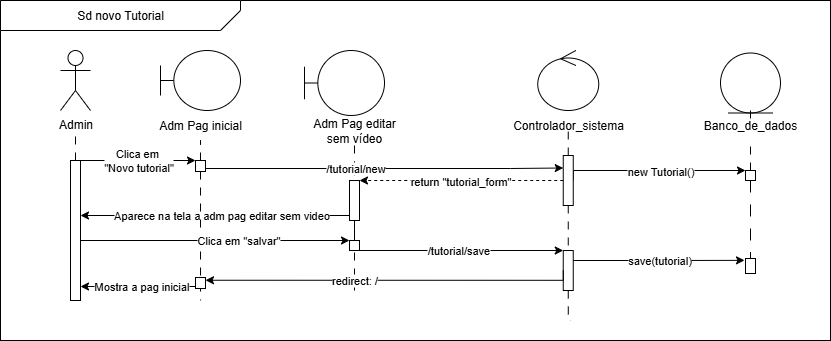

The diagram above was exported from draw.io. Its source (the exported page's mxGraphModel, read from the mxfile embedded in the PNG):
<mxGraphModel dx="1456" dy="576" grid="1" gridSize="10" guides="1" tooltips="1" connect="1" arrows="1" fold="1" page="1" pageScale="1" pageWidth="827" pageHeight="1169" math="0" shadow="0">
  <root>
    <mxCell id="0" />
    <mxCell id="1" parent="0" />
    <mxCell id="ueDurYDFPwys_lPn447s-1" value="" style="rounded=0;whiteSpace=wrap;html=1;flipH=0;" parent="1" vertex="1">
      <mxGeometry x="110" width="830" height="340" as="geometry" />
    </mxCell>
    <mxCell id="AQIgml2RCWukmDaKc8hR-5" value="" style="edgeStyle=orthogonalEdgeStyle;rounded=0;orthogonalLoop=1;jettySize=auto;html=1;dashed=1;dashPattern=8 8;endArrow=none;startFill=0;" parent="1" source="CSFp8VOE0TgeVbHITCIb-9" target="ueDurYDFPwys_lPn447s-33" edge="1">
      <mxGeometry relative="1" as="geometry">
        <Array as="points" />
        <mxPoint x="464" y="145" as="sourcePoint" />
        <mxPoint x="464" y="290" as="targetPoint" />
      </mxGeometry>
    </mxCell>
    <mxCell id="ueDurYDFPwys_lPn447s-2" value="Admin" style="shape=umlActor;verticalLabelPosition=bottom;verticalAlign=top;html=1;outlineConnect=0;" parent="1" vertex="1">
      <mxGeometry x="170" y="50" width="30" height="60" as="geometry" />
    </mxCell>
    <mxCell id="ueDurYDFPwys_lPn447s-3" style="edgeStyle=orthogonalEdgeStyle;rounded=0;orthogonalLoop=1;jettySize=auto;html=1;exitX=0.5;exitY=0;exitDx=0;exitDy=0;endArrow=none;startFill=0;dashed=1;dashPattern=8 8;" parent="1" source="ueDurYDFPwys_lPn447s-6" edge="1">
      <mxGeometry relative="1" as="geometry">
        <mxPoint x="185" y="129" as="targetPoint" />
      </mxGeometry>
    </mxCell>
    <mxCell id="ueDurYDFPwys_lPn447s-41" value="Clica em&amp;nbsp;&lt;div&gt;&quot;Novo tutorial&quot;&lt;/div&gt;" style="edgeStyle=orthogonalEdgeStyle;rounded=0;orthogonalLoop=1;jettySize=auto;html=1;exitX=1;exitY=0;exitDx=0;exitDy=0;entryX=0;entryY=0;entryDx=0;entryDy=0;" parent="1" source="ueDurYDFPwys_lPn447s-6" target="ueDurYDFPwys_lPn447s-12" edge="1">
      <mxGeometry x="0.0087" relative="1" as="geometry">
        <Array as="points">
          <mxPoint x="250" y="160" />
          <mxPoint x="250" y="160" />
        </Array>
        <mxPoint as="offset" />
      </mxGeometry>
    </mxCell>
    <mxCell id="ueDurYDFPwys_lPn447s-6" value="" style="rounded=0;whiteSpace=wrap;html=1;" parent="1" vertex="1">
      <mxGeometry x="180" y="160" width="10" height="140" as="geometry" />
    </mxCell>
    <mxCell id="ueDurYDFPwys_lPn447s-7" value="Sd novo Tutorial" style="shape=card;whiteSpace=wrap;html=1;rotation=0;size=20;direction=south;flipH=0;flipV=1;" parent="1" vertex="1">
      <mxGeometry x="110" width="240" height="30" as="geometry" />
    </mxCell>
    <mxCell id="ueDurYDFPwys_lPn447s-8" value="" style="shape=umlBoundary;whiteSpace=wrap;html=1;" parent="1" vertex="1">
      <mxGeometry x="270" y="50" width="80" height="60" as="geometry" />
    </mxCell>
    <mxCell id="ueDurYDFPwys_lPn447s-9" value="Adm Pag inicial" style="text;html=1;align=center;verticalAlign=middle;whiteSpace=wrap;rounded=0;" parent="1" vertex="1">
      <mxGeometry x="260" y="110" width="100" height="30" as="geometry" />
    </mxCell>
    <mxCell id="ueDurYDFPwys_lPn447s-10" style="edgeStyle=orthogonalEdgeStyle;rounded=0;orthogonalLoop=1;jettySize=auto;html=1;exitX=0.5;exitY=0;exitDx=0;exitDy=0;entryX=0.5;entryY=1;entryDx=0;entryDy=0;endArrow=none;startFill=0;dashed=1;dashPattern=8 8;" parent="1" source="ueDurYDFPwys_lPn447s-12" target="ueDurYDFPwys_lPn447s-9" edge="1">
      <mxGeometry relative="1" as="geometry" />
    </mxCell>
    <mxCell id="CSFp8VOE0TgeVbHITCIb-11" value="&lt;pre style=&quot;font-family: &amp;quot;JetBrains Mono&amp;quot;, monospace;&quot;&gt;&lt;br&gt;&lt;/pre&gt;" style="edgeStyle=orthogonalEdgeStyle;rounded=0;orthogonalLoop=1;jettySize=auto;html=1;exitX=0.75;exitY=1;exitDx=0;exitDy=0;entryX=0;entryY=0.25;entryDx=0;entryDy=0;" parent="1" source="ueDurYDFPwys_lPn447s-12" target="ueDurYDFPwys_lPn447s-21" edge="1">
      <mxGeometry x="0.0295" y="8" relative="1" as="geometry">
        <Array as="points">
          <mxPoint x="313" y="168" />
          <mxPoint x="620" y="168" />
        </Array>
        <mxPoint as="offset" />
      </mxGeometry>
    </mxCell>
    <mxCell id="t4bYFs2slvGqQMu9t-gw-1" value="/tutorial/new" style="edgeLabel;html=1;align=center;verticalAlign=middle;resizable=0;points=[];" parent="CSFp8VOE0TgeVbHITCIb-11" vertex="1" connectable="0">
      <mxGeometry x="-0.1163" y="1" relative="1" as="geometry">
        <mxPoint x="-6" as="offset" />
      </mxGeometry>
    </mxCell>
    <mxCell id="ueDurYDFPwys_lPn447s-12" value="" style="rounded=0;whiteSpace=wrap;html=1;" parent="1" vertex="1">
      <mxGeometry x="305" y="160" width="10" height="11" as="geometry" />
    </mxCell>
    <mxCell id="ueDurYDFPwys_lPn447s-13" value="" style="ellipse;shape=umlControl;whiteSpace=wrap;html=1;" parent="1" vertex="1">
      <mxGeometry x="647.25" y="50" width="61" height="60" as="geometry" />
    </mxCell>
    <mxCell id="ueDurYDFPwys_lPn447s-14" value="Controlador_sistema" style="text;html=1;align=center;verticalAlign=middle;whiteSpace=wrap;rounded=0;" parent="1" vertex="1">
      <mxGeometry x="620" y="110" width="115.5" height="30" as="geometry" />
    </mxCell>
    <mxCell id="ueDurYDFPwys_lPn447s-15" style="edgeStyle=orthogonalEdgeStyle;rounded=0;orthogonalLoop=1;jettySize=auto;html=1;exitX=0.5;exitY=0;exitDx=0;exitDy=0;entryX=0.5;entryY=1;entryDx=0;entryDy=0;endArrow=none;startFill=0;dashed=1;dashPattern=8 8;" parent="1" source="ueDurYDFPwys_lPn447s-21" edge="1">
      <mxGeometry relative="1" as="geometry">
        <mxPoint x="677.75" y="125.5" as="targetPoint" />
      </mxGeometry>
    </mxCell>
    <mxCell id="ueDurYDFPwys_lPn447s-20" style="edgeStyle=orthogonalEdgeStyle;rounded=0;orthogonalLoop=1;jettySize=auto;html=1;exitX=0.5;exitY=1;exitDx=0;exitDy=0;entryX=0.5;entryY=0;entryDx=0;entryDy=0;endArrow=none;endFill=0;dashed=1;dashPattern=8 8;" parent="1" source="ueDurYDFPwys_lPn447s-21" target="ueDurYDFPwys_lPn447s-39" edge="1">
      <mxGeometry relative="1" as="geometry" />
    </mxCell>
    <mxCell id="ueDurYDFPwys_lPn447s-44" value="" style="edgeStyle=orthogonalEdgeStyle;rounded=0;orthogonalLoop=1;jettySize=auto;html=1;entryX=0;entryY=0;entryDx=0;entryDy=0;exitX=1;exitY=0.5;exitDx=0;exitDy=0;" parent="1" source="ueDurYDFPwys_lPn447s-21" target="ueDurYDFPwys_lPn447s-27" edge="1">
      <mxGeometry relative="1" as="geometry">
        <Array as="points">
          <mxPoint x="683" y="170" />
        </Array>
        <mxPoint x="690" y="180" as="sourcePoint" />
      </mxGeometry>
    </mxCell>
    <mxCell id="AQIgml2RCWukmDaKc8hR-1" value="new Tutorial()" style="edgeLabel;html=1;align=center;verticalAlign=middle;resizable=0;points=[];" parent="ueDurYDFPwys_lPn447s-44" vertex="1" connectable="0">
      <mxGeometry x="-0.1757" y="3" relative="1" as="geometry">
        <mxPoint x="22" y="3" as="offset" />
      </mxGeometry>
    </mxCell>
    <mxCell id="ueDurYDFPwys_lPn447s-46" style="edgeStyle=orthogonalEdgeStyle;rounded=0;orthogonalLoop=1;jettySize=auto;html=1;exitX=0;exitY=0.5;exitDx=0;exitDy=0;entryX=1;entryY=0;entryDx=0;entryDy=0;dashed=1;" parent="1" source="ueDurYDFPwys_lPn447s-21" target="ueDurYDFPwys_lPn447s-33" edge="1">
      <mxGeometry relative="1" as="geometry">
        <Array as="points">
          <mxPoint x="544" y="180" />
          <mxPoint x="544" y="180" />
        </Array>
      </mxGeometry>
    </mxCell>
    <mxCell id="ueDurYDFPwys_lPn447s-47" value="return &quot;tutorial_form&quot;" style="edgeLabel;html=1;align=center;verticalAlign=middle;resizable=0;points=[];" parent="ueDurYDFPwys_lPn447s-46" connectable="0" vertex="1">
      <mxGeometry x="-0.0628" y="-1" relative="1" as="geometry">
        <mxPoint x="-8" y="1" as="offset" />
      </mxGeometry>
    </mxCell>
    <mxCell id="ueDurYDFPwys_lPn447s-21" value="" style="rounded=0;whiteSpace=wrap;html=1;" parent="1" vertex="1">
      <mxGeometry x="672.75" y="155" width="10" height="50" as="geometry" />
    </mxCell>
    <mxCell id="ueDurYDFPwys_lPn447s-22" value="&lt;div&gt;&lt;br&gt;&lt;/div&gt;&lt;div&gt;&lt;br&gt;&lt;/div&gt;" style="ellipse;shape=umlEntity;whiteSpace=wrap;html=1;" parent="1" vertex="1">
      <mxGeometry x="830" y="52.5" width="60" height="60" as="geometry" />
    </mxCell>
    <mxCell id="ueDurYDFPwys_lPn447s-24" style="edgeStyle=orthogonalEdgeStyle;rounded=0;orthogonalLoop=1;jettySize=auto;html=1;exitX=0.5;exitY=0;exitDx=0;exitDy=0;entryX=0.5;entryY=1;entryDx=0;entryDy=0;endArrow=none;startFill=0;dashed=1;dashPattern=8 8;" parent="1" source="ueDurYDFPwys_lPn447s-23" edge="1">
      <mxGeometry relative="1" as="geometry">
        <mxPoint x="860" y="125.5" as="targetPoint" />
      </mxGeometry>
    </mxCell>
    <mxCell id="ueDurYDFPwys_lPn447s-59" style="edgeStyle=orthogonalEdgeStyle;rounded=0;orthogonalLoop=1;jettySize=auto;html=1;endArrow=none;startFill=0;dashed=1;dashPattern=12 12;" parent="1" source="ueDurYDFPwys_lPn447s-27" target="ueDurYDFPwys_lPn447s-58" edge="1">
      <mxGeometry relative="1" as="geometry" />
    </mxCell>
    <mxCell id="ueDurYDFPwys_lPn447s-27" value="" style="rounded=0;whiteSpace=wrap;html=1;" parent="1" vertex="1">
      <mxGeometry x="855" y="170" width="10" height="10" as="geometry" />
    </mxCell>
    <mxCell id="ueDurYDFPwys_lPn447s-39" value="" style="rounded=0;whiteSpace=wrap;html=1;" parent="1" vertex="1">
      <mxGeometry x="672.75" y="250" width="10" height="40" as="geometry" />
    </mxCell>
    <mxCell id="ueDurYDFPwys_lPn447s-48" style="edgeStyle=orthogonalEdgeStyle;rounded=0;orthogonalLoop=1;jettySize=auto;html=1;exitX=0;exitY=1;exitDx=0;exitDy=0;" parent="1" source="ueDurYDFPwys_lPn447s-33" edge="1">
      <mxGeometry relative="1" as="geometry">
        <Array as="points">
          <mxPoint x="459" y="215" />
        </Array>
        <mxPoint x="190" y="215" as="targetPoint" />
      </mxGeometry>
    </mxCell>
    <mxCell id="ueDurYDFPwys_lPn447s-49" value="Aparece na tela a adm pag editar sem video" style="edgeLabel;html=1;align=center;verticalAlign=middle;resizable=0;points=[];" parent="ueDurYDFPwys_lPn447s-48" connectable="0" vertex="1">
      <mxGeometry x="0.0986" y="-1" relative="1" as="geometry">
        <mxPoint x="17" as="offset" />
      </mxGeometry>
    </mxCell>
    <mxCell id="CSFp8VOE0TgeVbHITCIb-3" value="/tutorial/save" style="edgeStyle=orthogonalEdgeStyle;rounded=0;orthogonalLoop=1;jettySize=auto;html=1;exitX=1;exitY=0.25;exitDx=0;exitDy=0;entryX=0;entryY=0;entryDx=0;entryDy=0;" parent="1" source="ueDurYDFPwys_lPn447s-52" target="ueDurYDFPwys_lPn447s-39" edge="1">
      <mxGeometry x="-0.0011" relative="1" as="geometry">
        <Array as="points">
          <mxPoint x="469" y="250" />
        </Array>
        <mxPoint as="offset" />
      </mxGeometry>
    </mxCell>
    <mxCell id="ueDurYDFPwys_lPn447s-58" value="" style="rounded=0;whiteSpace=wrap;html=1;" parent="1" vertex="1">
      <mxGeometry x="855" y="258" width="10" height="15" as="geometry" />
    </mxCell>
    <mxCell id="CSFp8VOE0TgeVbHITCIb-8" value="" style="shape=umlBoundary;whiteSpace=wrap;html=1;" parent="1" vertex="1">
      <mxGeometry x="414" y="50" width="80" height="65" as="geometry" />
    </mxCell>
    <mxCell id="CSFp8VOE0TgeVbHITCIb-17" value="" style="edgeStyle=orthogonalEdgeStyle;rounded=0;orthogonalLoop=1;jettySize=auto;html=1;dashed=1;dashPattern=8 8;endArrow=none;startFill=0;" parent="1" source="ueDurYDFPwys_lPn447s-52" edge="1">
      <mxGeometry relative="1" as="geometry">
        <Array as="points">
          <mxPoint x="464" y="230" />
          <mxPoint x="464" y="230" />
        </Array>
        <mxPoint x="464" y="290" as="targetPoint" />
      </mxGeometry>
    </mxCell>
    <mxCell id="CSFp8VOE0TgeVbHITCIb-9" value="Adm Pag editar&lt;div&gt;sem vídeo&lt;/div&gt;" style="text;html=1;align=center;verticalAlign=middle;whiteSpace=wrap;rounded=0;" parent="1" vertex="1">
      <mxGeometry x="414" y="115" width="100" height="30" as="geometry" />
    </mxCell>
    <mxCell id="CSFp8VOE0TgeVbHITCIb-10" value="" style="edgeStyle=orthogonalEdgeStyle;rounded=0;orthogonalLoop=1;jettySize=auto;html=1;exitX=0.5;exitY=0;exitDx=0;exitDy=0;entryX=0.5;entryY=1;entryDx=0;entryDy=0;endArrow=none;startFill=0;dashed=1;dashPattern=8 8;" parent="1" source="ueDurYDFPwys_lPn447s-27" target="ueDurYDFPwys_lPn447s-23" edge="1">
      <mxGeometry relative="1" as="geometry">
        <mxPoint x="860" y="125.5" as="targetPoint" />
        <mxPoint x="860" y="155" as="sourcePoint" />
      </mxGeometry>
    </mxCell>
    <mxCell id="ueDurYDFPwys_lPn447s-23" value="Banco_de_dados" style="text;html=1;align=center;verticalAlign=middle;whiteSpace=wrap;rounded=0;" parent="1" vertex="1">
      <mxGeometry x="810" y="110" width="100" height="30" as="geometry" />
    </mxCell>
    <mxCell id="CSFp8VOE0TgeVbHITCIb-20" style="edgeStyle=orthogonalEdgeStyle;rounded=0;orthogonalLoop=1;jettySize=auto;html=1;exitX=0;exitY=0.5;exitDx=0;exitDy=0;entryX=1;entryY=0.25;entryDx=0;entryDy=0;" parent="1" source="ueDurYDFPwys_lPn447s-39" target="AQIgml2RCWukmDaKc8hR-6" edge="1">
      <mxGeometry relative="1" as="geometry">
        <Array as="points">
          <mxPoint x="673" y="280" />
        </Array>
      </mxGeometry>
    </mxCell>
    <mxCell id="CSFp8VOE0TgeVbHITCIb-22" value="redirect: /" style="edgeLabel;html=1;align=center;verticalAlign=middle;resizable=0;points=[];" parent="CSFp8VOE0TgeVbHITCIb-20" connectable="0" vertex="1">
      <mxGeometry x="0.5059" relative="1" as="geometry">
        <mxPoint x="58" as="offset" />
      </mxGeometry>
    </mxCell>
    <mxCell id="CSFp8VOE0TgeVbHITCIb-43" style="edgeStyle=orthogonalEdgeStyle;rounded=0;orthogonalLoop=1;jettySize=auto;html=1;exitX=0.5;exitY=1;exitDx=0;exitDy=0;endArrow=none;startFill=0;dashed=1;dashPattern=8 8;" parent="1" source="ueDurYDFPwys_lPn447s-39" edge="1">
      <mxGeometry relative="1" as="geometry">
        <mxPoint x="680" y="320" as="targetPoint" />
        <Array as="points">
          <mxPoint x="678" y="320" />
        </Array>
      </mxGeometry>
    </mxCell>
    <mxCell id="CSFp8VOE0TgeVbHITCIb-50" value="save(tutorial)" style="rounded=0;orthogonalLoop=1;jettySize=auto;html=1;exitX=1;exitY=0.25;exitDx=0;exitDy=0;entryX=-0.1;entryY=0.124;entryDx=0;entryDy=0;entryPerimeter=0;edgeStyle=orthogonalEdgeStyle;" parent="1" source="ueDurYDFPwys_lPn447s-39" target="ueDurYDFPwys_lPn447s-58" edge="1">
      <mxGeometry relative="1" as="geometry" />
    </mxCell>
    <mxCell id="ueDurYDFPwys_lPn447s-33" value="" style="rounded=0;whiteSpace=wrap;html=1;" parent="1" vertex="1">
      <mxGeometry x="459" y="180" width="10" height="40" as="geometry" />
    </mxCell>
    <mxCell id="AQIgml2RCWukmDaKc8hR-7" value="" style="rounded=0;orthogonalLoop=1;jettySize=auto;html=1;entryX=0.241;entryY=0.882;entryDx=0;entryDy=0;entryPerimeter=0;endArrow=none;startFill=0;dashed=1;dashPattern=8 8;" parent="1" source="ueDurYDFPwys_lPn447s-12" target="ueDurYDFPwys_lPn447s-1" edge="1">
      <mxGeometry relative="1" as="geometry">
        <mxPoint x="310" y="171" as="sourcePoint" />
        <mxPoint x="310" y="419" as="targetPoint" />
      </mxGeometry>
    </mxCell>
    <mxCell id="AQIgml2RCWukmDaKc8hR-8" style="rounded=0;orthogonalLoop=1;jettySize=auto;html=1;exitX=0;exitY=1;exitDx=0;exitDy=0;" parent="1" edge="1">
      <mxGeometry relative="1" as="geometry">
        <mxPoint x="190" y="286" as="targetPoint" />
        <mxPoint x="305" y="286" as="sourcePoint" />
      </mxGeometry>
    </mxCell>
    <mxCell id="AQIgml2RCWukmDaKc8hR-9" value="Mostra a pag inicial" style="edgeLabel;html=1;align=center;verticalAlign=middle;resizable=0;points=[];" parent="AQIgml2RCWukmDaKc8hR-8" vertex="1" connectable="0">
      <mxGeometry x="0.4852" y="2" relative="1" as="geometry">
        <mxPoint x="30" y="-3" as="offset" />
      </mxGeometry>
    </mxCell>
    <mxCell id="AQIgml2RCWukmDaKc8hR-6" value="" style="rounded=0;whiteSpace=wrap;html=1;" parent="1" vertex="1">
      <mxGeometry x="305" y="277" width="10" height="11" as="geometry" />
    </mxCell>
    <mxCell id="ueDurYDFPwys_lPn447s-53" value="Clica em &quot;salvar&quot;" style="edgeStyle=orthogonalEdgeStyle;rounded=0;orthogonalLoop=1;jettySize=auto;html=1;exitX=1;exitY=0.75;exitDx=0;exitDy=0;entryX=0;entryY=0;entryDx=0;entryDy=0;" parent="1" source="ueDurYDFPwys_lPn447s-6" target="ueDurYDFPwys_lPn447s-52" edge="1">
      <mxGeometry x="0.2386" relative="1" as="geometry">
        <Array as="points">
          <mxPoint x="190" y="240" />
        </Array>
        <mxPoint x="1" as="offset" />
      </mxGeometry>
    </mxCell>
    <mxCell id="t4bYFs2slvGqQMu9t-gw-2" value="" style="edgeStyle=orthogonalEdgeStyle;rounded=0;orthogonalLoop=1;jettySize=auto;html=1;dashed=1;dashPattern=8 8;endArrow=none;startFill=0;" parent="1" source="ueDurYDFPwys_lPn447s-33" target="ueDurYDFPwys_lPn447s-52" edge="1">
      <mxGeometry relative="1" as="geometry">
        <Array as="points" />
        <mxPoint x="464" y="290" as="targetPoint" />
        <mxPoint x="464" y="220" as="sourcePoint" />
      </mxGeometry>
    </mxCell>
    <mxCell id="ueDurYDFPwys_lPn447s-52" value="" style="rounded=0;whiteSpace=wrap;html=1;" parent="1" vertex="1">
      <mxGeometry x="459" y="240" width="10" height="10" as="geometry" />
    </mxCell>
  </root>
</mxGraphModel>